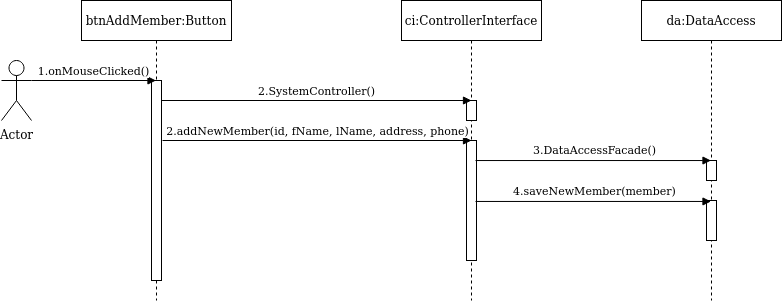

The diagram above was exported from draw.io. Its source (the exported page's mxGraphModel, read from the mxfile embedded in the PNG):
<mxGraphModel dx="1365" dy="753" grid="1" gridSize="10" guides="1" tooltips="1" connect="1" arrows="1" fold="1" page="1" pageScale="1" pageWidth="850" pageHeight="1100" math="0" shadow="0">
  <root>
    <mxCell id="0" />
    <mxCell id="1" parent="0" />
    <mxCell id="OWx5ZLhpkmd5ZpPsuT74-1" value="Actor" style="shape=umlActor;verticalLabelPosition=bottom;labelBackgroundColor=#ffffff;verticalAlign=top;html=1;" parent="1" vertex="1">
      <mxGeometry x="30" y="100" width="30" height="60" as="geometry" />
    </mxCell>
    <mxCell id="OWx5ZLhpkmd5ZpPsuT74-8" value="ci:ControllerInterface" style="shape=umlLifeline;perimeter=lifelinePerimeter;whiteSpace=wrap;html=1;container=1;collapsible=0;recursiveResize=0;outlineConnect=0;" parent="1" vertex="1">
      <mxGeometry x="430" y="40" width="140" height="300" as="geometry" />
    </mxCell>
    <mxCell id="OWx5ZLhpkmd5ZpPsuT74-16" value="" style="html=1;points=[];perimeter=orthogonalPerimeter;" parent="OWx5ZLhpkmd5ZpPsuT74-8" vertex="1">
      <mxGeometry x="65" y="100" width="10" height="20" as="geometry" />
    </mxCell>
    <mxCell id="OWx5ZLhpkmd5ZpPsuT74-17" value="" style="html=1;points=[];perimeter=orthogonalPerimeter;" parent="OWx5ZLhpkmd5ZpPsuT74-8" vertex="1">
      <mxGeometry x="65" y="140" width="10" height="120" as="geometry" />
    </mxCell>
    <mxCell id="OWx5ZLhpkmd5ZpPsuT74-9" value="btnAddMember:Button" style="shape=umlLifeline;perimeter=lifelinePerimeter;whiteSpace=wrap;html=1;container=1;collapsible=0;recursiveResize=0;outlineConnect=0;" parent="1" vertex="1">
      <mxGeometry x="110" y="40" width="150" height="300" as="geometry" />
    </mxCell>
    <mxCell id="OWx5ZLhpkmd5ZpPsuT74-12" value="" style="html=1;points=[];perimeter=orthogonalPerimeter;" parent="OWx5ZLhpkmd5ZpPsuT74-9" vertex="1">
      <mxGeometry x="70" y="80" width="10" height="200" as="geometry" />
    </mxCell>
    <mxCell id="OWx5ZLhpkmd5ZpPsuT74-15" value="2.SystemController()" style="html=1;verticalAlign=bottom;endArrow=block;entryX=0.5;entryY=0;entryDx=0;entryDy=0;entryPerimeter=0;" parent="OWx5ZLhpkmd5ZpPsuT74-9" target="OWx5ZLhpkmd5ZpPsuT74-16" edge="1">
      <mxGeometry width="80" relative="1" as="geometry">
        <mxPoint x="80" y="100" as="sourcePoint" />
        <mxPoint x="230" y="100" as="targetPoint" />
      </mxGeometry>
    </mxCell>
    <mxCell id="OWx5ZLhpkmd5ZpPsuT74-14" value="1.onMouseClicked()" style="html=1;verticalAlign=bottom;endArrow=block;" parent="1" target="OWx5ZLhpkmd5ZpPsuT74-9" edge="1">
      <mxGeometry width="80" relative="1" as="geometry">
        <mxPoint x="60" y="120" as="sourcePoint" />
        <mxPoint x="140" y="120" as="targetPoint" />
      </mxGeometry>
    </mxCell>
    <mxCell id="OWx5ZLhpkmd5ZpPsuT74-18" value="2.addNewMember(id, fName, lName, address, phone)" style="html=1;verticalAlign=bottom;endArrow=block;entryX=0.5;entryY=0;entryDx=0;entryDy=0;entryPerimeter=0;" parent="1" target="OWx5ZLhpkmd5ZpPsuT74-17" edge="1">
      <mxGeometry width="80" relative="1" as="geometry">
        <mxPoint x="191" y="180" as="sourcePoint" />
        <mxPoint x="230" y="140" as="targetPoint" />
      </mxGeometry>
    </mxCell>
    <mxCell id="OWx5ZLhpkmd5ZpPsuT74-19" value="da:DataAccess" style="shape=umlLifeline;perimeter=lifelinePerimeter;whiteSpace=wrap;html=1;container=1;collapsible=0;recursiveResize=0;outlineConnect=0;" parent="1" vertex="1">
      <mxGeometry x="670" y="40" width="140" height="300" as="geometry" />
    </mxCell>
    <mxCell id="OWx5ZLhpkmd5ZpPsuT74-20" value="" style="html=1;points=[];perimeter=orthogonalPerimeter;" parent="OWx5ZLhpkmd5ZpPsuT74-19" vertex="1">
      <mxGeometry x="65" y="160" width="10" height="20" as="geometry" />
    </mxCell>
    <mxCell id="OWx5ZLhpkmd5ZpPsuT74-21" value="" style="html=1;points=[];perimeter=orthogonalPerimeter;" parent="OWx5ZLhpkmd5ZpPsuT74-19" vertex="1">
      <mxGeometry x="65" y="200" width="10" height="40" as="geometry" />
    </mxCell>
    <mxCell id="OWx5ZLhpkmd5ZpPsuT74-23" value="4.saveNewMember(member)" style="html=1;verticalAlign=bottom;endArrow=block;exitX=0.9;exitY=0.508;exitDx=0;exitDy=0;exitPerimeter=0;" parent="1" source="OWx5ZLhpkmd5ZpPsuT74-17" target="OWx5ZLhpkmd5ZpPsuT74-19" edge="1">
      <mxGeometry x="0.0064" y="1" width="80" relative="1" as="geometry">
        <mxPoint x="470" y="240" as="sourcePoint" />
        <mxPoint x="507" y="240" as="targetPoint" />
        <mxPoint as="offset" />
      </mxGeometry>
    </mxCell>
    <mxCell id="OWx5ZLhpkmd5ZpPsuT74-24" value="3.DataAccessFacade()" style="html=1;verticalAlign=bottom;endArrow=block;exitX=0.9;exitY=0.167;exitDx=0;exitDy=0;exitPerimeter=0;" parent="1" source="OWx5ZLhpkmd5ZpPsuT74-17" target="OWx5ZLhpkmd5ZpPsuT74-19" edge="1">
      <mxGeometry x="0.0064" y="1" width="80" relative="1" as="geometry">
        <mxPoint x="370" y="200" as="sourcePoint" />
        <mxPoint x="513" y="200" as="targetPoint" />
        <mxPoint as="offset" />
      </mxGeometry>
    </mxCell>
  </root>
</mxGraphModel>